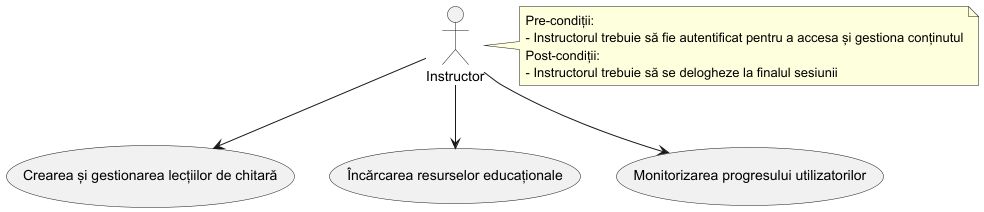

The diagram above was rendered by PlantUML. Its source (embedded in the PNG):
@startuml
'https://plantuml.com/use-case-diagram

' Definire actor
:Instructor: as Instructor

' Definire sarcini specifice instructorului ca cazuri de utilizare
(Crearea și gestionarea lecțiilor de chitară) as (ManageLessons)
(Încărcarea resurselor educaționale) as (UploadResources)
(Monitorizarea progresului utilizatorilor) as (MonitorProgress)

' Definire pre-condiții și post-condiții pentru instructor ca note
note right of Instructor
Pre-condiții:
- Instructorul trebuie să fie autentificat pentru a accesa și gestiona conținutul
Post-condiții:
- Instructorul trebuie să se delogheze la finalul sesiunii
end note

' Conexiuni pentru instructor
Instructor --> (ManageLessons)
Instructor --> (UploadResources)
Instructor --> (MonitorProgress)

@enduml